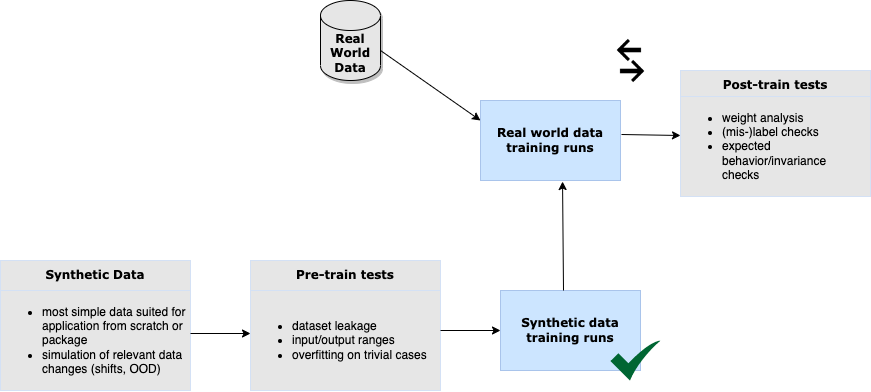

The diagram above was exported from draw.io. Its source (the exported page's mxGraphModel, read from the mxfile embedded in the PNG):
<mxGraphModel dx="1829" dy="659" grid="1" gridSize="10" guides="1" tooltips="1" connect="1" arrows="1" fold="1" page="1" pageScale="1" pageWidth="690" pageHeight="980" math="0" shadow="0">
  <root>
    <mxCell id="0" />
    <mxCell id="1" parent="0" />
    <mxCell id="2" value="&lt;font face=&quot;Verdana&quot;&gt;&lt;b&gt;Pre-train tests&lt;/b&gt;&lt;/font&gt;" style="rounded=0;whiteSpace=wrap;html=1;fillColor=#E6E6E6;strokeColor=#D4E1F5;" vertex="1" parent="1">
      <mxGeometry x="290" y="350" width="190" height="30" as="geometry" />
    </mxCell>
    <mxCell id="3" value="&lt;ul&gt;&lt;li&gt;dataset leakage&lt;/li&gt;&lt;li&gt;input/output ranges&lt;/li&gt;&lt;li&gt;overfitting on trivial cases&lt;/li&gt;&lt;/ul&gt;" style="rounded=0;whiteSpace=wrap;html=1;align=left;fillColor=#E6E6E6;strokeColor=#D4E1F5;" vertex="1" parent="1">
      <mxGeometry x="290" y="380" width="190" height="100" as="geometry" />
    </mxCell>
    <mxCell id="4" value="&lt;font face=&quot;Verdana&quot;&gt;&lt;b&gt;Post-train tests&lt;/b&gt;&lt;/font&gt;" style="rounded=0;whiteSpace=wrap;html=1;fillColor=#E6E6E6;strokeColor=#D4E1F5;" vertex="1" parent="1">
      <mxGeometry x="720" y="160" width="190" height="30" as="geometry" />
    </mxCell>
    <mxCell id="5" value="&lt;ul&gt;&lt;li&gt;weight analysis&lt;/li&gt;&lt;li&gt;(mis-)label checks&lt;/li&gt;&lt;li&gt;expected behavior/invariance checks&amp;nbsp;&lt;/li&gt;&lt;/ul&gt;" style="rounded=0;whiteSpace=wrap;html=1;align=left;fillColor=#E6E6E6;strokeColor=#D4E1F5;" vertex="1" parent="1">
      <mxGeometry x="720" y="186" width="190" height="100" as="geometry" />
    </mxCell>
    <mxCell id="6" value="&lt;font face=&quot;Verdana&quot;&gt;&lt;b&gt;Synthetic Data&lt;/b&gt;&lt;/font&gt;" style="rounded=0;whiteSpace=wrap;html=1;fillColor=#E6E6E6;strokeColor=#D4E1F5;" vertex="1" parent="1">
      <mxGeometry x="40" y="350" width="190" height="30" as="geometry" />
    </mxCell>
    <mxCell id="7" value="&lt;ul&gt;&lt;li&gt;most simple data suited for application from scratch or package&lt;/li&gt;&lt;li&gt;simulation of relevant data changes (shifts, OOD)&lt;/li&gt;&lt;/ul&gt;" style="rounded=0;whiteSpace=wrap;html=1;align=left;fillColor=#E6E6E6;strokeColor=#D4E1F5;" vertex="1" parent="1">
      <mxGeometry x="40" y="380" width="190" height="100" as="geometry" />
    </mxCell>
    <mxCell id="8" value="&lt;b&gt;Real World Data&lt;/b&gt;" style="shape=cylinder3;whiteSpace=wrap;html=1;boundedLbl=1;backgroundOutline=1;size=15;shadow=1;fontFamily=Verdana;fillColor=#E6E6E6;" vertex="1" parent="1">
      <mxGeometry x="360" y="90" width="60" height="80" as="geometry" />
    </mxCell>
    <mxCell id="9" value="&lt;font face=&quot;Verdana&quot;&gt;&lt;b&gt;Synthetic data training runs&lt;/b&gt;&lt;/font&gt;" style="rounded=0;whiteSpace=wrap;html=1;fillColor=#CCE5FF;strokeColor=#A9C4EB;" vertex="1" parent="1">
      <mxGeometry x="540" y="380" width="140" height="80" as="geometry" />
    </mxCell>
    <mxCell id="10" value="&lt;font face=&quot;Verdana&quot;&gt;&lt;b&gt;Real world data training runs&lt;/b&gt;&lt;/font&gt;" style="rounded=0;whiteSpace=wrap;html=1;fillColor=#CCE5FF;strokeColor=#A9C4EB;" vertex="1" parent="1">
      <mxGeometry x="520" y="190" width="140" height="80" as="geometry" />
    </mxCell>
    <mxCell id="11" value="" style="endArrow=classic;html=1;rounded=0;fontFamily=Verdana;exitX=1;exitY=0.5;exitDx=0;exitDy=0;" edge="1" parent="1">
      <mxGeometry width="50" height="50" relative="1" as="geometry">
        <mxPoint x="230" y="423" as="sourcePoint" />
        <mxPoint x="290" y="423" as="targetPoint" />
      </mxGeometry>
    </mxCell>
    <mxCell id="12" value="" style="endArrow=classic;html=1;rounded=0;fontFamily=Verdana;exitX=1;exitY=0.5;exitDx=0;exitDy=0;" edge="1" parent="1">
      <mxGeometry width="50" height="50" relative="1" as="geometry">
        <mxPoint x="480" y="420" as="sourcePoint" />
        <mxPoint x="540" y="420" as="targetPoint" />
      </mxGeometry>
    </mxCell>
    <mxCell id="13" value="" style="endArrow=classic;html=1;rounded=0;fontFamily=Verdana;exitX=1;exitY=0.5;exitDx=0;exitDy=0;" edge="1" parent="1">
      <mxGeometry width="50" height="50" relative="1" as="geometry">
        <mxPoint x="420" y="140" as="sourcePoint" />
        <mxPoint x="520" y="210" as="targetPoint" />
      </mxGeometry>
    </mxCell>
    <mxCell id="14" value="" style="endArrow=classic;html=1;rounded=0;fontFamily=Verdana;exitX=1.007;exitY=0.425;exitDx=0;exitDy=0;exitPerimeter=0;entryX=0;entryY=0.39;entryDx=0;entryDy=0;entryPerimeter=0;" edge="1" source="10" target="5" parent="1">
      <mxGeometry width="50" height="50" relative="1" as="geometry">
        <mxPoint x="691" y="230.5" as="sourcePoint" />
        <mxPoint x="751" y="230.5" as="targetPoint" />
      </mxGeometry>
    </mxCell>
    <mxCell id="15" value="" style="sketch=0;html=1;aspect=fixed;strokeColor=none;shadow=0;align=center;verticalAlign=top;fillColor=#006633;shape=mxgraph.gcp2.check;fontFamily=Verdana;" vertex="1" parent="1">
      <mxGeometry x="650" y="430" width="50" height="40" as="geometry" />
    </mxCell>
    <mxCell id="16" value="" style="endArrow=classic;html=1;rounded=0;fontFamily=Verdana;exitX=0.45;exitY=0;exitDx=0;exitDy=0;exitPerimeter=0;entryX=0.586;entryY=1.013;entryDx=0;entryDy=0;entryPerimeter=0;" edge="1" source="9" target="10" parent="1">
      <mxGeometry width="50" height="50" relative="1" as="geometry">
        <mxPoint x="580" y="330" as="sourcePoint" />
        <mxPoint x="630" y="280" as="targetPoint" />
      </mxGeometry>
    </mxCell>
    <mxCell id="17" value="" style="shape=image;html=1;verticalAlign=top;verticalLabelPosition=bottom;labelBackgroundColor=#ffffff;imageAspect=0;aspect=fixed;image=https://cdn1.iconfinder.com/data/icons/geosm-e-commerce/48/arrow-left-128.png;shadow=1;fontFamily=Verdana;strokeColor=#97D077;fillColor=#006633;" vertex="1" parent="1">
      <mxGeometry x="650" y="120" width="40" height="40" as="geometry" />
    </mxCell>
    <mxCell id="18" value="" style="shape=image;html=1;verticalAlign=top;verticalLabelPosition=bottom;labelBackgroundColor=#ffffff;imageAspect=0;aspect=fixed;image=https://cdn1.iconfinder.com/data/icons/geosm-e-commerce/48/arrow-left-128.png;shadow=1;fontFamily=Verdana;strokeColor=#97D077;fillColor=#006633;rotation=-180;" vertex="1" parent="1">
      <mxGeometry x="650" y="140" width="40" height="40" as="geometry" />
    </mxCell>
  </root>
</mxGraphModel>